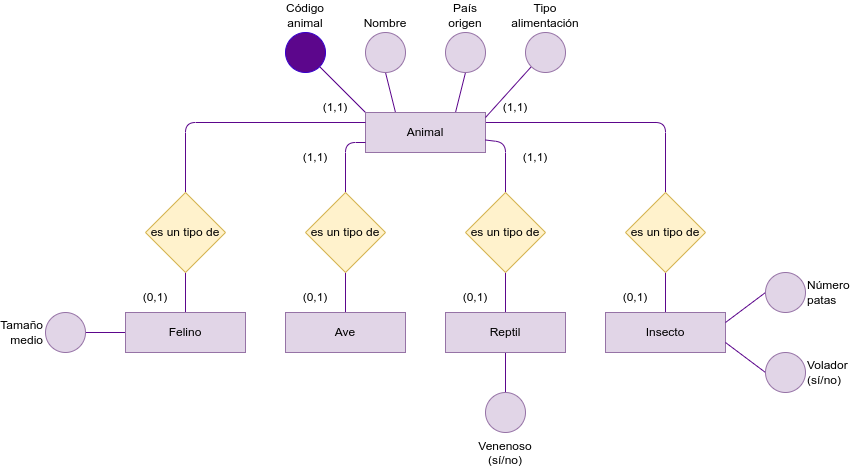

The diagram above was exported from draw.io. Its source (the exported page's mxGraphModel, read from the mxfile embedded in the PNG):
<mxGraphModel dx="1554" dy="606" grid="1" gridSize="10" guides="1" tooltips="1" connect="1" arrows="1" fold="1" page="1" pageScale="1" pageWidth="850" pageHeight="1100" math="0" shadow="0">
  <root>
    <mxCell id="0" />
    <mxCell id="1" parent="0" />
    <mxCell id="6" style="edgeStyle=none;html=1;entryX=1;entryY=1;entryDx=0;entryDy=0;strokeColor=#5C068C;endArrow=none;endFill=0;exitX=0;exitY=0;exitDx=0;exitDy=0;" parent="1" source="16" target="10" edge="1">
      <mxGeometry relative="1" as="geometry">
        <mxPoint x="30" y="200" as="sourcePoint" />
      </mxGeometry>
    </mxCell>
    <mxCell id="7" style="edgeStyle=none;html=1;exitX=0.25;exitY=0;exitDx=0;exitDy=0;entryX=0.5;entryY=1;entryDx=0;entryDy=0;strokeColor=#5C068C;endArrow=none;endFill=0;" parent="1" source="16" target="11" edge="1">
      <mxGeometry relative="1" as="geometry">
        <mxPoint x="60" y="200" as="sourcePoint" />
      </mxGeometry>
    </mxCell>
    <mxCell id="8" style="edgeStyle=none;html=1;entryX=0.5;entryY=1;entryDx=0;entryDy=0;strokeColor=#5C068C;endArrow=none;endFill=0;" parent="1" target="12" edge="1">
      <mxGeometry relative="1" as="geometry">
        <mxPoint x="90" y="200" as="sourcePoint" />
        <mxPoint x="140" y="160" as="targetPoint" />
      </mxGeometry>
    </mxCell>
    <mxCell id="10" value="Código animal" style="ellipse;whiteSpace=wrap;html=1;aspect=fixed;fillColor=#5C068C;fontColor=#000000;strokeColor=#3700CC;verticalAlign=bottom;labelPosition=center;verticalLabelPosition=top;align=center;" parent="1" vertex="1">
      <mxGeometry x="-80" y="120" width="40" height="40" as="geometry" />
    </mxCell>
    <mxCell id="11" value="Nombre" style="ellipse;whiteSpace=wrap;html=1;aspect=fixed;fillColor=#e1d5e7;strokeColor=#9673a6;verticalAlign=bottom;labelPosition=center;verticalLabelPosition=top;align=center;" parent="1" vertex="1">
      <mxGeometry y="120" width="40" height="40" as="geometry" />
    </mxCell>
    <mxCell id="12" value="País origen" style="ellipse;whiteSpace=wrap;html=1;aspect=fixed;fillColor=#e1d5e7;strokeColor=#9673a6;verticalAlign=bottom;labelPosition=center;verticalLabelPosition=top;align=center;" parent="1" vertex="1">
      <mxGeometry x="80" y="120" width="40" height="40" as="geometry" />
    </mxCell>
    <mxCell id="49" style="edgeStyle=none;html=1;exitX=1;exitY=0.25;exitDx=0;exitDy=0;entryX=0.5;entryY=0;entryDx=0;entryDy=0;strokeColor=#5C068C;endArrow=none;endFill=0;" parent="1" source="16" target="37" edge="1">
      <mxGeometry relative="1" as="geometry">
        <Array as="points">
          <mxPoint x="300" y="210" />
        </Array>
      </mxGeometry>
    </mxCell>
    <mxCell id="16" value="Animal" style="rounded=0;whiteSpace=wrap;html=1;fillColor=#e1d5e7;strokeColor=#9673a6;" parent="1" vertex="1">
      <mxGeometry y="200" width="120" height="40" as="geometry" />
    </mxCell>
    <mxCell id="44" style="edgeStyle=none;html=1;exitX=0.5;exitY=0;exitDx=0;exitDy=0;entryX=0;entryY=0.75;entryDx=0;entryDy=0;strokeColor=#5C068C;endArrow=none;endFill=0;" parent="1" source="17" target="16" edge="1">
      <mxGeometry relative="1" as="geometry">
        <Array as="points">
          <mxPoint x="-20" y="230" />
        </Array>
      </mxGeometry>
    </mxCell>
    <mxCell id="45" style="edgeStyle=none;html=1;exitX=0.5;exitY=1;exitDx=0;exitDy=0;entryX=0.5;entryY=0;entryDx=0;entryDy=0;strokeColor=#5C068C;endArrow=none;endFill=0;" parent="1" source="17" target="39" edge="1">
      <mxGeometry relative="1" as="geometry" />
    </mxCell>
    <mxCell id="17" value="es un tipo de" style="rhombus;whiteSpace=wrap;html=1;fillColor=#fff2cc;strokeColor=#d6b656;" parent="1" vertex="1">
      <mxGeometry x="-60" y="280" width="80" height="80" as="geometry" />
    </mxCell>
    <mxCell id="35" style="edgeStyle=none;html=1;exitX=0;exitY=1;exitDx=0;exitDy=0;entryX=0;entryY=0.5;entryDx=0;entryDy=0;strokeColor=#5C068C;endArrow=none;endFill=0;" parent="1" source="34" edge="1">
      <mxGeometry relative="1" as="geometry">
        <mxPoint x="120" y="205" as="targetPoint" />
      </mxGeometry>
    </mxCell>
    <mxCell id="34" value="Tipo alimentación" style="ellipse;whiteSpace=wrap;html=1;aspect=fixed;fillColor=#e1d5e7;strokeColor=#9673a6;verticalAlign=bottom;labelPosition=center;verticalLabelPosition=top;align=center;" parent="1" vertex="1">
      <mxGeometry x="160" y="120" width="40" height="40" as="geometry" />
    </mxCell>
    <mxCell id="47" style="edgeStyle=none;html=1;exitX=0.5;exitY=1;exitDx=0;exitDy=0;entryX=0.5;entryY=0;entryDx=0;entryDy=0;strokeColor=#5C068C;endArrow=none;endFill=0;" parent="1" source="36" target="40" edge="1">
      <mxGeometry relative="1" as="geometry" />
    </mxCell>
    <mxCell id="48" style="edgeStyle=none;html=1;exitX=0.5;exitY=0;exitDx=0;exitDy=0;entryX=0;entryY=0.25;entryDx=0;entryDy=0;strokeColor=#5C068C;endArrow=none;endFill=0;" parent="1" source="36" edge="1">
      <mxGeometry relative="1" as="geometry">
        <mxPoint x="120" y="227.5" as="targetPoint" />
        <Array as="points">
          <mxPoint x="140" y="230" />
        </Array>
      </mxGeometry>
    </mxCell>
    <mxCell id="36" value="es un tipo de" style="rhombus;whiteSpace=wrap;html=1;fillColor=#fff2cc;strokeColor=#d6b656;" parent="1" vertex="1">
      <mxGeometry x="100" y="280" width="80" height="80" as="geometry" />
    </mxCell>
    <mxCell id="50" style="edgeStyle=none;html=1;exitX=0.5;exitY=1;exitDx=0;exitDy=0;entryX=0.5;entryY=0;entryDx=0;entryDy=0;strokeColor=#5C068C;endArrow=none;endFill=0;" parent="1" source="37" target="41" edge="1">
      <mxGeometry relative="1" as="geometry" />
    </mxCell>
    <mxCell id="37" value="es un tipo de" style="rhombus;whiteSpace=wrap;html=1;fillColor=#fff2cc;strokeColor=#d6b656;" parent="1" vertex="1">
      <mxGeometry x="260" y="280" width="80" height="80" as="geometry" />
    </mxCell>
    <mxCell id="43" style="edgeStyle=none;html=1;exitX=0.5;exitY=0;exitDx=0;exitDy=0;entryX=0;entryY=0.25;entryDx=0;entryDy=0;strokeColor=#5C068C;endArrow=none;endFill=0;" parent="1" source="38" target="16" edge="1">
      <mxGeometry relative="1" as="geometry">
        <Array as="points">
          <mxPoint x="-180" y="210" />
        </Array>
      </mxGeometry>
    </mxCell>
    <mxCell id="46" style="edgeStyle=none;html=1;exitX=0.5;exitY=1;exitDx=0;exitDy=0;entryX=0.5;entryY=0;entryDx=0;entryDy=0;strokeColor=#5C068C;endArrow=none;endFill=0;" parent="1" source="38" target="42" edge="1">
      <mxGeometry relative="1" as="geometry" />
    </mxCell>
    <mxCell id="38" value="es un tipo de" style="rhombus;whiteSpace=wrap;html=1;fillColor=#fff2cc;strokeColor=#d6b656;" parent="1" vertex="1">
      <mxGeometry x="-220" y="280" width="80" height="80" as="geometry" />
    </mxCell>
    <mxCell id="39" value="Ave" style="rounded=0;whiteSpace=wrap;html=1;fillColor=#e1d5e7;strokeColor=#9673a6;" parent="1" vertex="1">
      <mxGeometry x="-80" y="400" width="120" height="40" as="geometry" />
    </mxCell>
    <mxCell id="56" style="edgeStyle=none;html=1;exitX=0.5;exitY=1;exitDx=0;exitDy=0;entryX=0.5;entryY=0;entryDx=0;entryDy=0;strokeColor=#5C068C;endArrow=none;endFill=0;" parent="1" source="40" target="55" edge="1">
      <mxGeometry relative="1" as="geometry" />
    </mxCell>
    <mxCell id="40" value="Reptil" style="rounded=0;whiteSpace=wrap;html=1;fillColor=#e1d5e7;strokeColor=#9673a6;" parent="1" vertex="1">
      <mxGeometry x="80" y="400" width="120" height="40" as="geometry" />
    </mxCell>
    <mxCell id="41" value="Insecto" style="rounded=0;whiteSpace=wrap;html=1;fillColor=#e1d5e7;strokeColor=#9673a6;" parent="1" vertex="1">
      <mxGeometry x="240" y="400" width="120" height="40" as="geometry" />
    </mxCell>
    <mxCell id="60" style="edgeStyle=none;html=1;exitX=0;exitY=0.5;exitDx=0;exitDy=0;entryX=1;entryY=0.5;entryDx=0;entryDy=0;strokeColor=#5C068C;endArrow=none;endFill=0;" parent="1" source="42" target="57" edge="1">
      <mxGeometry relative="1" as="geometry" />
    </mxCell>
    <mxCell id="42" value="Felino" style="rounded=0;whiteSpace=wrap;html=1;fillColor=#e1d5e7;strokeColor=#9673a6;" parent="1" vertex="1">
      <mxGeometry x="-240" y="400" width="120" height="40" as="geometry" />
    </mxCell>
    <mxCell id="53" style="edgeStyle=none;html=1;exitX=0;exitY=0.5;exitDx=0;exitDy=0;entryX=1;entryY=0.25;entryDx=0;entryDy=0;strokeColor=#5C068C;endArrow=none;endFill=0;" parent="1" source="51" target="41" edge="1">
      <mxGeometry relative="1" as="geometry" />
    </mxCell>
    <mxCell id="51" value="Número patas" style="ellipse;whiteSpace=wrap;html=1;aspect=fixed;fillColor=#e1d5e7;strokeColor=#9673a6;verticalAlign=middle;labelPosition=right;verticalLabelPosition=middle;align=left;" parent="1" vertex="1">
      <mxGeometry x="400" y="360" width="40" height="40" as="geometry" />
    </mxCell>
    <mxCell id="54" style="edgeStyle=none;html=1;exitX=0;exitY=0.5;exitDx=0;exitDy=0;entryX=1;entryY=0.75;entryDx=0;entryDy=0;strokeColor=#5C068C;endArrow=none;endFill=0;" parent="1" source="52" target="41" edge="1">
      <mxGeometry relative="1" as="geometry" />
    </mxCell>
    <mxCell id="52" value="Volador (sí/no)" style="ellipse;whiteSpace=wrap;html=1;aspect=fixed;fillColor=#e1d5e7;strokeColor=#9673a6;verticalAlign=middle;labelPosition=right;verticalLabelPosition=middle;align=left;" parent="1" vertex="1">
      <mxGeometry x="400" y="440" width="40" height="40" as="geometry" />
    </mxCell>
    <mxCell id="55" value="Venenoso (sí/no)" style="ellipse;whiteSpace=wrap;html=1;aspect=fixed;fillColor=#e1d5e7;strokeColor=#9673a6;verticalAlign=top;labelPosition=center;verticalLabelPosition=bottom;align=center;" parent="1" vertex="1">
      <mxGeometry x="120" y="480" width="40" height="40" as="geometry" />
    </mxCell>
    <mxCell id="57" value="Tamaño medio" style="ellipse;whiteSpace=wrap;html=1;aspect=fixed;fillColor=#e1d5e7;strokeColor=#9673a6;verticalAlign=middle;labelPosition=left;verticalLabelPosition=middle;align=right;" parent="1" vertex="1">
      <mxGeometry x="-320" y="400" width="40" height="40" as="geometry" />
    </mxCell>
    <mxCell id="61" value="(1,1)" style="text;html=1;strokeColor=none;fillColor=none;align=center;verticalAlign=middle;whiteSpace=wrap;rounded=0;" parent="1" vertex="1">
      <mxGeometry x="-60" y="180" width="60" height="30" as="geometry" />
    </mxCell>
    <mxCell id="62" value="(0,1)" style="text;html=1;strokeColor=none;fillColor=none;align=center;verticalAlign=middle;whiteSpace=wrap;rounded=0;" parent="1" vertex="1">
      <mxGeometry x="-240" y="370" width="60" height="30" as="geometry" />
    </mxCell>
    <mxCell id="63" value="(0,1)" style="text;html=1;strokeColor=none;fillColor=none;align=center;verticalAlign=middle;whiteSpace=wrap;rounded=0;" parent="1" vertex="1">
      <mxGeometry x="-80" y="370" width="60" height="30" as="geometry" />
    </mxCell>
    <mxCell id="64" value="(0,1)" style="text;html=1;strokeColor=none;fillColor=none;align=center;verticalAlign=middle;whiteSpace=wrap;rounded=0;" parent="1" vertex="1">
      <mxGeometry x="80" y="370" width="60" height="30" as="geometry" />
    </mxCell>
    <mxCell id="65" value="(0,1)" style="text;html=1;strokeColor=none;fillColor=none;align=center;verticalAlign=middle;whiteSpace=wrap;rounded=0;" parent="1" vertex="1">
      <mxGeometry x="240" y="370" width="60" height="30" as="geometry" />
    </mxCell>
    <mxCell id="66" value="(1,1)" style="text;html=1;strokeColor=none;fillColor=none;align=center;verticalAlign=middle;whiteSpace=wrap;rounded=0;" parent="1" vertex="1">
      <mxGeometry x="-80" y="230" width="60" height="30" as="geometry" />
    </mxCell>
    <mxCell id="67" value="(1,1)" style="text;html=1;strokeColor=none;fillColor=none;align=center;verticalAlign=middle;whiteSpace=wrap;rounded=0;" parent="1" vertex="1">
      <mxGeometry x="140" y="230" width="60" height="30" as="geometry" />
    </mxCell>
    <mxCell id="68" value="(1,1)" style="text;html=1;strokeColor=none;fillColor=none;align=center;verticalAlign=middle;whiteSpace=wrap;rounded=0;" parent="1" vertex="1">
      <mxGeometry x="120" y="180" width="60" height="30" as="geometry" />
    </mxCell>
  </root>
</mxGraphModel>